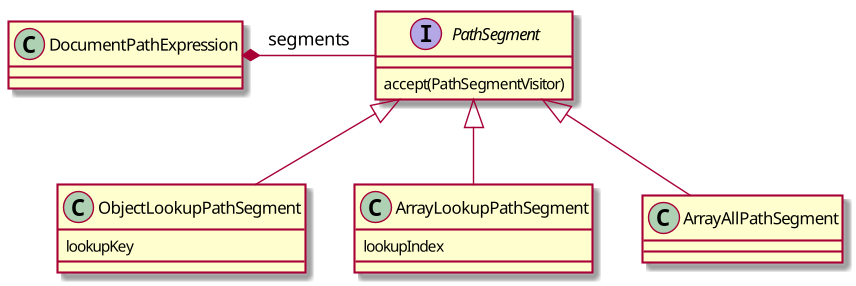

The diagram above was rendered by PlantUML. Its source (embedded in the PNG):
@startuml

class DocumentPathExpression{

}

interface PathSegment{
accept(PathSegmentVisitor)
}

class ObjectLookupPathSegment{
lookupKey
}

class ArrayLookupPathSegment{
lookupIndex
}


DocumentPathExpression *- PathSegment: segments
PathSegment <|-- ObjectLookupPathSegment
PathSegment <|-- ArrayLookupPathSegment
PathSegment <|-- ArrayAllPathSegment
@enduml